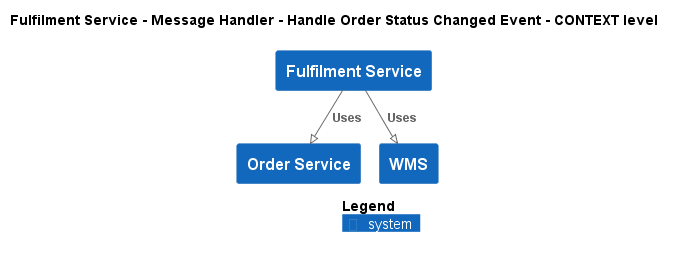

The diagram above was rendered by PlantUML. Its source (embedded in the PNG):
@startuml
!pragma layout smetana
!include ..\..\..\..\..\..\.c4s\C4_Context.puml

AddElementTag("state:new", $bgColor=green, $fontColor=#ffffff, $borderColor=green, $shadowing="False")
AddElementTag("state:changed", $bgColor=orange, $fontColor=#ffffff, $borderColor=orange, $shadowing="False")
AddElementTag("state:removed", $bgColor=red, $fontColor=#ffffff, $borderColor=red, $shadowing="False")

AddRelTag("state:new", $textColor=green, $lineColor=green)
AddRelTag("state:changed", $textColor=orange, $lineColor=orange)
AddRelTag("state:removed", $textColor=red, $lineColor=red)

SHOW_PERSON_PORTRAIT()
LAYOUT_TOP_DOWN()

skinparam linetype polyline

title Fulfilment Service - Message Handler - Handle Order Status Changed Event - CONTEXT level

System(ECommercePlatform.SoftwareSystems.FulfilmentService, "Fulfilment Service", "")
System(ECommercePlatform.SoftwareSystems.OrderService, "Order Service", "")
System(ECommercePlatform.SoftwareSystems.WMS, "WMS", "")

Rel(ECommercePlatform.SoftwareSystems.FulfilmentService, ECommercePlatform.SoftwareSystems.OrderService, "Uses")
Rel(ECommercePlatform.SoftwareSystems.FulfilmentService, ECommercePlatform.SoftwareSystems.WMS, "Uses")


SHOW_LEGEND()
@enduml